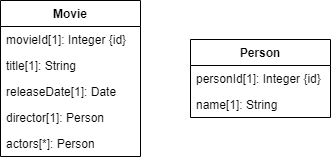

The diagram above was exported from draw.io. Its source (the exported page's mxGraphModel, read from the mxfile embedded in the PNG):
<mxGraphModel dx="782" dy="437" grid="1" gridSize="10" guides="1" tooltips="1" connect="1" arrows="1" fold="1" page="1" pageScale="1" pageWidth="827" pageHeight="1169" math="0" shadow="0">
  <root>
    <mxCell id="WIyWlLk6GJQsqaUBKTNV-0" />
    <mxCell id="WIyWlLk6GJQsqaUBKTNV-1" parent="WIyWlLk6GJQsqaUBKTNV-0" />
    <mxCell id="p197tQ4L6yebmksbdXv1-0" value="Movie" style="swimlane;fontStyle=1;childLayout=stackLayout;horizontal=1;startSize=26;fillColor=none;horizontalStack=0;resizeParent=1;resizeParentMax=0;resizeLast=0;collapsible=1;marginBottom=0;" parent="WIyWlLk6GJQsqaUBKTNV-1" vertex="1">
      <mxGeometry x="130" y="70" width="140" height="156" as="geometry" />
    </mxCell>
    <mxCell id="p197tQ4L6yebmksbdXv1-1" value="movieId[1]: Integer {id}" style="text;strokeColor=none;fillColor=none;align=left;verticalAlign=top;spacingLeft=4;spacingRight=4;overflow=hidden;rotatable=0;points=[[0,0.5],[1,0.5]];portConstraint=eastwest;" parent="p197tQ4L6yebmksbdXv1-0" vertex="1">
      <mxGeometry y="26" width="140" height="26" as="geometry" />
    </mxCell>
    <mxCell id="p197tQ4L6yebmksbdXv1-2" value="title[1]: String" style="text;strokeColor=none;fillColor=none;align=left;verticalAlign=top;spacingLeft=4;spacingRight=4;overflow=hidden;rotatable=0;points=[[0,0.5],[1,0.5]];portConstraint=eastwest;" parent="p197tQ4L6yebmksbdXv1-0" vertex="1">
      <mxGeometry y="52" width="140" height="26" as="geometry" />
    </mxCell>
    <mxCell id="p197tQ4L6yebmksbdXv1-3" value="releaseDate[1]: Date" style="text;strokeColor=none;fillColor=none;align=left;verticalAlign=top;spacingLeft=4;spacingRight=4;overflow=hidden;rotatable=0;points=[[0,0.5],[1,0.5]];portConstraint=eastwest;" parent="p197tQ4L6yebmksbdXv1-0" vertex="1">
      <mxGeometry y="78" width="140" height="26" as="geometry" />
    </mxCell>
    <mxCell id="p197tQ4L6yebmksbdXv1-4" value="director[1]: Person" style="text;strokeColor=none;fillColor=none;align=left;verticalAlign=top;spacingLeft=4;spacingRight=4;overflow=hidden;rotatable=0;points=[[0,0.5],[1,0.5]];portConstraint=eastwest;" parent="p197tQ4L6yebmksbdXv1-0" vertex="1">
      <mxGeometry y="104" width="140" height="26" as="geometry" />
    </mxCell>
    <mxCell id="p197tQ4L6yebmksbdXv1-5" value="actors[*]: Person" style="text;strokeColor=none;fillColor=none;align=left;verticalAlign=top;spacingLeft=4;spacingRight=4;overflow=hidden;rotatable=0;points=[[0,0.5],[1,0.5]];portConstraint=eastwest;" parent="p197tQ4L6yebmksbdXv1-0" vertex="1">
      <mxGeometry y="130" width="140" height="26" as="geometry" />
    </mxCell>
    <mxCell id="p197tQ4L6yebmksbdXv1-6" value="Person" style="swimlane;fontStyle=1;childLayout=stackLayout;horizontal=1;startSize=26;fillColor=none;horizontalStack=0;resizeParent=1;resizeParentMax=0;resizeLast=0;collapsible=1;marginBottom=0;" parent="WIyWlLk6GJQsqaUBKTNV-1" vertex="1">
      <mxGeometry x="320" y="109" width="140" height="78" as="geometry" />
    </mxCell>
    <mxCell id="p197tQ4L6yebmksbdXv1-7" value="personId[1]: Integer {id}" style="text;strokeColor=none;fillColor=none;align=left;verticalAlign=top;spacingLeft=4;spacingRight=4;overflow=hidden;rotatable=0;points=[[0,0.5],[1,0.5]];portConstraint=eastwest;" parent="p197tQ4L6yebmksbdXv1-6" vertex="1">
      <mxGeometry y="26" width="140" height="26" as="geometry" />
    </mxCell>
    <mxCell id="p197tQ4L6yebmksbdXv1-8" value="name[1]: String" style="text;strokeColor=none;fillColor=none;align=left;verticalAlign=top;spacingLeft=4;spacingRight=4;overflow=hidden;rotatable=0;points=[[0,0.5],[1,0.5]];portConstraint=eastwest;" parent="p197tQ4L6yebmksbdXv1-6" vertex="1">
      <mxGeometry y="52" width="140" height="26" as="geometry" />
    </mxCell>
  </root>
</mxGraphModel>